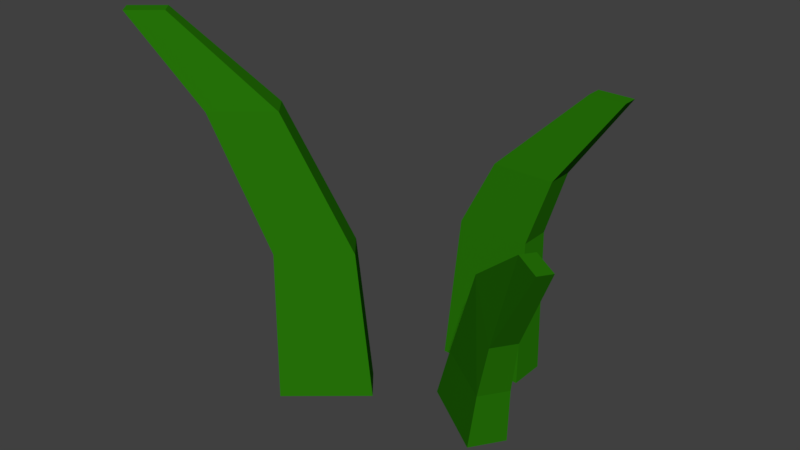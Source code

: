 # Source: Grass.blend  (saved by Blender 2.79.0; exported with 4.5.12 LTS)
import bpy
from mathutils import Matrix  # noqa: F401  (used for matrix-valued properties, if any)

bpy.ops.wm.read_factory_settings(use_empty=True)
scene = bpy.context.scene
scene.name = 'Scene'

# ---- collections
col_collection_1 = bpy.data.collections.new('Collection 1'); scene.collection.children.link(col_collection_1)

# ---- materials (node trees are filled in below, after node groups)
mat_material_001 = bpy.data.materials.new('Material.001')
mat_material_001.alpha_threshold = 0.0
mat_material_001.use_transparent_shadow = False
mat_material_001.diffuse_color = (0.02164, 0.1902, 0.002919, 1.0)
mat_material_001.specular_color = (0.01699, 0.1107, 0.003159)
mat_material_001.roughness = 0.5

# ---- material node trees

# ---- world
world_world = bpy.data.worlds.new('World'); scene.world = world_world
world_world.color = (0.05088, 0.05088, 0.05088)
world_world.use_sun_shadow = False
world_world.sun_shadow_jitter_overblur = 0.0
world_world.cycles.sampling_method = 'MANUAL'

# ---- meshes
me_cube_001 = bpy.data.meshes.new('Cube.001')
me_cube_001.from_pydata([(2.331, -4.192, -0.9809), (0.1671, -9.105, 0.3865), (2.772, -5.426, -0.9809), (0.3399, -9.589, 0.3865), (1.097, -6.63, -0.9809), (-0.3172, -10.06, 0.3865), (1.537, -7.864, -0.9809), (-0.1444, -10.55, 0.3865), (2.171, -4.687, -0.4246), (2.537, -5.711, -0.4246), (1.512, -7.735, -0.4246), (1.147, -6.71, -0.4246), (1.335, -6.473, 0.07111), (1.644, -7.338, 0.07111), (0.7785, -9.048, 0.07065), (0.4696, -8.182, 0.07065), (2.838, -0.8059, -0.9878), (5.329, -0.3162, 0.1337), (2.838, 0.8059, -0.9878), (5.329, 0.3162, 0.1337), (4.45, -0.8059, -0.9878), (5.961, -0.3162, 0.1337), (4.45, 0.8059, -0.9878), (5.961, 0.3162, 0.1337), (3.096, -0.6688, -0.4316), (3.096, 0.6688, -0.4316), (4.434, 0.6688, -0.4316), (4.434, -0.6688, -0.4316), (3.715, -0.5652, -0.1817), (3.715, 0.5652, -0.1817), (4.845, 0.5652, -0.1822), (4.845, -0.5652, -0.1822), (5.317, -4.434, -0.9699), (6.708, -7.252, -0.1361), (4.932, -5.767, -0.9699), (6.557, -7.775, -0.1361), (3.985, -2.301, -0.9699), (6.186, -6.416, -0.1361), (3.599, -3.634, -0.9699), (6.034, -6.939, -0.1361), (5.443, -4.801, -0.7434), (5.123, -5.907, -0.7434), (4.017, -4.137, -0.7434), (4.337, -3.031, -0.7434), (5.687, -5.317, -0.5241), (5.417, -6.251, -0.5241), (4.854, -5.351, -0.3435), (5.124, -4.416, -0.3435)], [], [(12, 1, 3, 13), (13, 3, 7, 14), (14, 7, 5, 15), (15, 5, 1, 12), (2, 6, 4, 0), (7, 3, 1, 5), (4, 11, 8, 0), (6, 10, 11, 4), (2, 9, 10, 6), (0, 8, 9, 2), (11, 15, 12, 8), (10, 14, 15, 11), (9, 13, 14, 10), (8, 12, 13, 9), (28, 17, 19, 29), (29, 19, 23, 30), (30, 23, 21, 31), (31, 21, 17, 28), (18, 22, 20, 16), (23, 19, 17, 21), (20, 27, 24, 16), (22, 26, 27, 20), (18, 25, 26, 22), (16, 24, 25, 18), (27, 31, 28, 24), (26, 30, 31, 27), (25, 29, 30, 26), (24, 28, 29, 25), (44, 33, 35, 45), (45, 35, 39, 46), (46, 39, 37, 47), (47, 37, 33, 44), (34, 38, 36, 32), (39, 35, 33, 37), (36, 43, 40, 32), (38, 42, 43, 36), (34, 41, 42, 38), (32, 40, 41, 34), (43, 47, 44, 40), (42, 46, 47, 43), (41, 45, 46, 42), (40, 44, 45, 41)])
me_cube_001.materials.append(mat_material_001)
me_cube_001.use_remesh_preserve_volume = False
me_cube_001.use_remesh_preserve_attributes = False
me_cube_001.use_mirror_vertex_groups = False
me_cube_001.update()

# ---- objects
ob_grass = bpy.data.objects.new('Grass', me_cube_001)

# ---- transforms, parenting, visibility, modifiers, constraints
ob_grass.location = (0.0, 0.0, 0.2621)
ob_grass.scale = (0.05256, 0.02234, 0.2626)
ob_grass.lineart.crease_threshold = 0.0

# ---- collection membership
col_collection_1.objects.link(ob_grass)

# ---- scene / render settings (as saved in the file)
scene.frame_start = 1; scene.frame_end = 250; scene.frame_set(1)
scene.render.engine = 'BLENDER_EEVEE_NEXT'
scene.render.resolution_percentage = 50
scene.render.dither_intensity = 0.0
scene.cycles.use_denoising = False
scene.cycles.samples = 128
scene.cycles.sampling_pattern = 'TABULATED_SOBOL'
scene.cycles.use_adaptive_sampling = False
scene.cycles.use_light_tree = False
scene.cycles.blur_glossy = 0.0
scene.cycles.sample_clamp_indirect = 0.0
scene.view_settings.view_transform = 'Standard'
bpy.context.view_layer.update()

# ---- added for rendering (the .blend has no active camera and no usable light): camera, sun
cam_auto = bpy.data.cameras.new('AutoCamera')
cam_auto.lens = 50.0
cam_auto.sensor_width = 36.0
cam_auto.clip_end = 1000.0
ob_auto_camera = bpy.data.objects.new('AutoCamera', cam_auto)
scene.collection.objects.link(ob_auto_camera)
ob_auto_camera.location = (0.700184, -0.747473, 0.608968)
ob_auto_camera.rotation_euler = (1.09748, -7.21219e-08, 0.694738)
scene.camera = ob_auto_camera
light_auto_sun = bpy.data.lights.new('AutoSun', 'SUN')
light_auto_sun.energy = 3.0
light_auto_sun.angle = 0.0523599
ob_auto_sun = bpy.data.objects.new('AutoSun', light_auto_sun)
scene.collection.objects.link(ob_auto_sun)
ob_auto_sun.rotation_euler = (0.872665, 0.174533, 0.523599)
bpy.context.view_layer.update()
